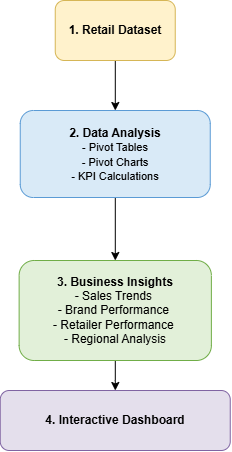

The diagram above was exported from draw.io. Its source (the exported page's mxGraphModel, read from the mxfile embedded in the PNG):
<mxGraphModel dx="1710" dy="811" grid="1" gridSize="10" guides="1" tooltips="1" connect="1" arrows="1" fold="1" page="1" pageScale="1" pageWidth="850" pageHeight="1100" math="0" shadow="0">
  <root>
    <mxCell id="0" />
    <mxCell id="1" parent="0" />
    <mxCell id="-0wsku-Bpozw5146fmKF-28" edge="1" parent="1" source="-0wsku-Bpozw5146fmKF-1" style="edgeStyle=orthogonalEdgeStyle;rounded=0;orthogonalLoop=1;jettySize=auto;html=1;" value="">
      <mxGeometry relative="1" as="geometry">
        <mxPoint x="372.8000000000002" y="200" as="targetPoint" />
      </mxGeometry>
    </mxCell>
    <mxCell id="-0wsku-Bpozw5146fmKF-1" parent="1" style="rounded=1;whiteSpace=wrap;html=1;fillColor=#FFF2CC;strokeColor=#D6B656;fontStyle=1" value="1. Retail Dataset" vertex="1">
      <mxGeometry height="60" width="120" x="312.75" y="90" as="geometry" />
    </mxCell>
    <mxCell id="-0wsku-Bpozw5146fmKF-8" parent="1" style="rounded=1;whiteSpace=wrap;html=1;fillColor=#E4DFEC;strokeColor=#8064A2;" value="&lt;b&gt;4.&amp;nbsp;Interactive Dashboard&lt;/b&gt;" vertex="1">
      <mxGeometry height="60" width="230" x="257.75" y="480" as="geometry" />
    </mxCell>
    <mxCell id="jve5lQZgYFIIM7BZDZ-X-5" edge="1" parent="1" source="jve5lQZgYFIIM7BZDZ-X-2" style="edgeStyle=orthogonalEdgeStyle;rounded=0;orthogonalLoop=1;jettySize=auto;html=1;" target="jve5lQZgYFIIM7BZDZ-X-3" value="">
      <mxGeometry relative="1" as="geometry" />
    </mxCell>
    <mxCell id="jve5lQZgYFIIM7BZDZ-X-2" parent="1" style="rounded=1;whiteSpace=wrap;html=1;fillColor=#D9EAF7;strokeColor=#5B9BD5;fontStyle=0;align=center;" value="&lt;div style=&quot;&quot;&gt;&lt;b style=&quot;background-color: transparent; color: light-dark(rgb(0, 0, 0), rgb(255, 255, 255));&quot;&gt;2. Data&amp;nbsp;Analysis&lt;/b&gt;&lt;/div&gt;&lt;span style=&quot;background-color: transparent; color: light-dark(rgb(0, 0, 0), rgb(255, 255, 255)); font-size: 11px;&quot;&gt;- Pivot Tables&lt;/span&gt;&lt;br&gt;&lt;div&gt;&lt;span style=&quot;background-color: transparent; color: light-dark(rgb(0, 0, 0), rgb(255, 255, 255)); font-size: 11px;&quot;&gt;- Pivot Charts&lt;/span&gt;&lt;/div&gt;&lt;div&gt;&lt;span style=&quot;background-color: transparent; color: light-dark(rgb(0, 0, 0), rgb(255, 255, 255)); font-size: 11px;&quot;&gt;- KPI Calculations&lt;/span&gt;&lt;/div&gt;" vertex="1">
      <mxGeometry height="87" width="190" x="277.75" y="200" as="geometry" />
    </mxCell>
    <mxCell id="jve5lQZgYFIIM7BZDZ-X-6" edge="1" parent="1" source="jve5lQZgYFIIM7BZDZ-X-3" style="edgeStyle=orthogonalEdgeStyle;rounded=0;orthogonalLoop=1;jettySize=auto;html=1;" target="-0wsku-Bpozw5146fmKF-8" value="">
      <mxGeometry relative="1" as="geometry" />
    </mxCell>
    <mxCell id="jve5lQZgYFIIM7BZDZ-X-3" parent="1" style="rounded=1;whiteSpace=wrap;html=1;fillColor=#E2F0D9;strokeColor=#70AD47;fontStyle=0;align=center;" value="&lt;div style=&quot;&quot;&gt;&lt;span style=&quot;background-color: transparent; color: light-dark(rgb(0, 0, 0), rgb(255, 255, 255));&quot;&gt;&lt;b&gt;3. Business Insights&lt;/b&gt;&lt;/span&gt;&lt;/div&gt;&lt;div style=&quot;&quot;&gt;- Sales Trends&amp;nbsp;&lt;/div&gt;&lt;div style=&quot;&quot;&gt;- Brand Performance&amp;nbsp;&lt;/div&gt;&lt;div style=&quot;&quot;&gt;- Retailer Performance&amp;nbsp;&lt;/div&gt;&lt;div style=&quot;&quot;&gt;- Regional Analysis&lt;/div&gt;" vertex="1">
      <mxGeometry height="100" width="192.25" x="276.63" y="350" as="geometry" />
    </mxCell>
  </root>
</mxGraphModel>